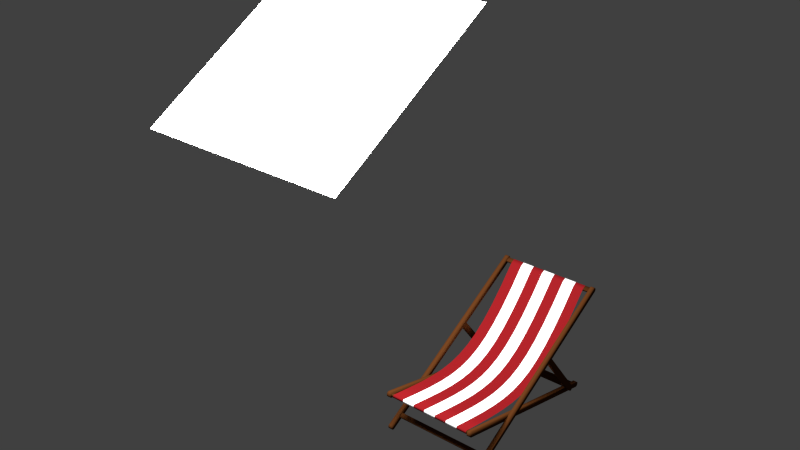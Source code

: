 # Source: mt-sunbed.blend  (saved by Blender 2.72.0; exported with 4.5.12 LTS)
import bpy
from mathutils import Matrix  # noqa: F401  (used for matrix-valued properties, if any)

bpy.ops.wm.read_factory_settings(use_empty=True)
scene = bpy.context.scene
scene.name = 'Scene'

# ---- collections
col_collection_1 = bpy.data.collections.new('Collection 1'); scene.collection.children.link(col_collection_1)

# ---- materials (node trees are filled in below, after node groups)
mat_material_002 = bpy.data.materials.new('Material.002')
mat_material_002.alpha_threshold = 0.0
mat_material_002.roughness = 0.5
mat_material = bpy.data.materials.new('Material')
mat_material.alpha_threshold = 0.0
mat_material.roughness = 0.5
mat_wood = bpy.data.materials.new('wood')
mat_wood.alpha_threshold = 0.0
mat_wood.roughness = 0.5

# ---- material node trees
mat_material_002.use_nodes = True; mat_material_002.node_tree.nodes.clear()
_N = mat_material_002.node_tree.nodes; _L = mat_material_002.node_tree.links
n0 = _N.new('ShaderNodeOutputMaterial'); n0.name = 'Material Output'; n0.location = (300, 300)
n1 = _N.new('ShaderNodeEmission'); n1.name = 'Emission'; n1.location = (110, 300)
n1.inputs[0].default_value = (0.8, 0.8, 0.8, 1.0)
n1.inputs[1].default_value = 36.6
_L.new(n1.outputs[0], n0.inputs[0])
n0.is_active_output = True
mat_material.use_nodes = True; mat_material.node_tree.nodes.clear()
_N = mat_material.node_tree.nodes; _L = mat_material.node_tree.links
n0 = _N.new('ShaderNodeOutputMaterial'); n0.name = 'Material Output'; n0.location = (561, 304)
n1 = _N.new('ShaderNodeMixShader'); n1.name = 'Mix Shader'; n1.location = (254, 136)
n2 = _N.new('ShaderNodeBsdfDiffuse'); n2.name = 'Diffuse BSDF.001'; n2.location = (-118, -21)
n2.inputs[0].default_value = (1.0, 1.0, 1.0, 1.0)
n3 = _N.new('ShaderNodeBsdfDiffuse'); n3.name = 'Diffuse BSDF'; n3.location = (-116, 125)
n3.inputs[0].default_value = (0.2195, 0.009134, 0.01161, 1.0)
n4 = _N.new('ShaderNodeTexCoord'); n4.name = 'Texture Coordinate'; n4.location = (-764, 306)
n5 = _N.new('ShaderNodeTexChecker'); n5.name = 'Checker Texture'; n5.location = (-214, 300)
n5.width = 100
n5.inputs[2].default_value = (0.2195, 0.009134, 0.01161, 1.0)
n5.inputs[3].default_value = 19.3
n6 = _N.new('ShaderNodeSeparateXYZ'); n6.name = 'Separate XYZ'; n6.location = (-521, 272)
_L.new(n4.outputs[2], n6.inputs[0])
_L.new(n1.outputs[0], n0.inputs[0])
_L.new(n5.outputs[1], n1.inputs[0])
_L.new(n3.outputs[0], n1.inputs[1])
_L.new(n2.outputs[0], n1.inputs[2])
_L.new(n6.outputs[1], n5.inputs[0])
n0.is_active_output = True
mat_wood.use_nodes = True; mat_wood.node_tree.nodes.clear()
_N = mat_wood.node_tree.nodes; _L = mat_wood.node_tree.links
n0 = _N.new('ShaderNodeOutputMaterial'); n0.name = 'Material Output'; n0.location = (300, 300)
n1 = _N.new('ShaderNodeBsdfDiffuse'); n1.name = 'Diffuse BSDF'; n1.location = (10, 300)
n1.inputs[0].default_value = (0.08547, 0.02778, 0.007416, 1.0)
_L.new(n1.outputs[0], n0.inputs[0])
n0.is_active_output = True

# ---- world
world_world = bpy.data.worlds.new('World'); scene.world = world_world
world_world.color = (0.05088, 0.05088, 0.05088)
world_world.use_sun_shadow = False
world_world.sun_shadow_jitter_overblur = 0.0
world_world.cycles.sampling_method = 'MANUAL'
world_world.cycles.sample_map_resolution = 256

# ---- meshes
me_plane_007 = bpy.data.meshes.new('Plane.007')
me_plane_007.from_pydata([(-1.0, -1.0, 0.0), (1.0, -1.0, 0.0), (-1.0, 1.0, 0.0), (1.0, 1.0, 0.0)], [], [(0, 1, 3, 2)])
me_plane_007.materials.append(mat_material_002)
me_plane_007.use_remesh_preserve_volume = False
me_plane_007.use_remesh_preserve_attributes = False
me_plane_007.use_mirror_vertex_groups = False
me_plane_007.update()
me_mesh = bpy.data.meshes.new('Mesh')
me_mesh.from_pydata([(0.05734, -0.001768, 0.0), (0.05711, -0.1429, -0.1622), (0.0565, -0.2725, -0.2963), (0.05565, -0.3937, -0.4044), (0.05467, -0.5096, -0.4883), (0.05369, -0.6234, -0.55), (0.05283, -0.7383, -0.5916), (0.05222, -0.8573, -0.6149), (0.052, -0.9836, -0.6219), (0.05227, -1.12, -0.6145), (0.05316, -1.271, -0.5947), (0.05481, -1.438, -0.5645), (0.05734, -1.626, -0.5267), (0.7884, -0.001768, 0.0), (0.7882, -0.1429, -0.1622), (0.7876, -0.2725, -0.2963), (0.7867, -0.3937, -0.4044), (0.7857, -0.5096, -0.4883), (0.7847, -0.6234, -0.55), (0.7839, -0.7383, -0.5916), (0.7833, -0.8573, -0.6149), (0.7831, -0.9836, -0.6219), (0.7833, -1.12, -0.6145), (0.7842, -1.271, -0.5947), (0.7859, -1.438, -0.5645), (0.7884, -1.626, -0.5267), (0.05734, 0.03601, 0.02155), (0.7884, 0.03601, 0.02155), (0.05734, 0.04874, -0.0004362), (0.7884, 0.04874, -0.0004362), (0.05734, -1.632, -0.5508), (0.7884, -1.632, -0.5508), (0.05734, -1.592, -0.5608), (0.7884, -1.592, -0.5608), (0.05734, -1.588, -0.5447), (0.7884, -1.588, -0.5447), (0.05734, 0.0115, -0.02186), (0.7884, 0.0115, -0.02186), (0.05734, 0.001058, -0.003235), (0.7884, 0.001058, -0.003235)], [], [(12, 25, 24, 11), (11, 24, 23, 10), (10, 23, 22, 9), (9, 22, 21, 8), (8, 21, 20, 7), (7, 20, 19, 6), (6, 19, 18, 5), (5, 18, 17, 4), (4, 17, 16, 3), (3, 16, 15, 2), (2, 15, 14, 1), (1, 14, 13, 0), (0, 13, 27, 26), (26, 27, 29, 28), (25, 12, 30, 31), (31, 30, 32, 33), (33, 32, 34, 35), (28, 29, 37, 36), (36, 37, 39, 38)])
me_mesh.polygons.foreach_set('use_smooth', [True] * 19)
_uv = me_mesh.uv_layers.new(name='UVMap')
_uv.uv.foreach_set('vector', [0.9598, 0.002637, 0.9598, 0.3552, 0.867, 0.354, 0.867, 0.001419, 0.867, 0.001419, 0.867, 0.354, 0.7852, 0.3532, 0.7852, 0.0006239, 0.7852, 0.0006239, 0.7852, 0.3532, 0.7121, 0.3527, 0.7121, 0.0001908, 0.7121, 0.0001908, 0.7121, 0.3527, 0.6461, 0.3526, 0.6461, 5.959e-05, 0.6461, 5.959e-05, 0.6461, 0.3526, 0.5851, 0.3527, 0.5851, 0.0001699, 0.5851, 0.0001699, 0.5851, 0.3527, 0.5266, 0.353, 0.5266, 0.0004614, 0.5266, 0.0004614, 0.5266, 0.353, 0.4677, 0.3534, 0.4677, 0.0008736, 0.4677, 0.0008736, 0.4677, 0.3534, 0.4052, 0.3539, 0.4052, 0.001346, 0.4052, 0.001346, 0.4052, 0.3539, 0.3362, 0.3544, 0.3362, 0.001819, 0.3362, 0.001819, 0.3362, 0.3544, 0.2579, 0.3548, 0.2579, 0.002231, 0.2579, 0.002231, 0.2579, 0.3548, 0.168, 0.3551, 0.168, 0.002523, 0.168, 0.002523, 0.168, 0.3551, 0.0643, 0.3552, 0.06431, 0.002633, 0.06431, 0.002633, 0.0643, 0.3552, 0.04333, 0.3552, 0.04333, 0.002633, 0.04333, 0.002633, 0.04333, 0.3552, 0.03107, 0.3552, 0.03108, 0.002633, 0.9598, 0.3552, 0.9598, 0.002637, 0.9718, 0.002637, 0.9718, 0.3552, 0.9718, 0.3552, 0.9718, 0.002637, 0.9919, 0.002638, 0.9919, 0.3552, 0.9919, 0.3552, 0.9919, 0.002638, 0.9999, 0.002638, 0.9999, 0.3552, 0.03108, 0.002633, 0.03107, 0.3552, 0.01036, 0.3552, 0.01036, 0.002633, 0.01036, 0.002633, 0.01036, 0.3552, 5.959e-05, 0.3552, 6.026e-05, 0.002633])
me_mesh.materials.append(mat_material)
me_mesh.use_remesh_preserve_volume = False
me_mesh.use_remesh_preserve_attributes = False
me_mesh.use_mirror_vertex_groups = False
me_mesh.update()
me_cube_005 = bpy.data.meshes.new('Cube.005')
me_cube_005.from_pydata([(-0.018, 0.02514, -0.00294), (-0.018, -1.33e-07, 9.483e-08), (-0.018, 0.01196, -0.006676), (0.018, -7.253e-08, 1.074e-07), (0.018, 0.02514, -0.00294), (0.018, 0.01196, -0.006676), (-0.018, 0.03765, 0.02977), (-0.018, 0.03471, 0.004631), (-0.018, 0.04139, 0.01659), (0.018, 0.03471, 0.004631), (0.018, 0.03765, 0.02977), (0.018, 0.04139, 0.01659), (-0.018, -0.3384, 0.5055), (0.018, -0.3804, 0.4812), (-0.018, -0.3804, 0.4812), (0.018, -0.3384, 0.5055)], [], [(14, 12, 6, 8, 7, 0, 2, 1), (6, 10, 11, 8), (8, 11, 9, 7), (3, 1, 2, 5), (5, 2, 0, 4), (7, 9, 4, 0), (1, 3, 13, 14), (12, 15, 10, 6), (9, 11, 10, 15, 13, 3, 5, 4)])
me_cube_005.polygons.foreach_set('use_smooth', [True] * 9)
me_cube_005.materials.append(mat_wood)
me_cube_005.use_remesh_preserve_volume = False
me_cube_005.use_remesh_preserve_attributes = False
me_cube_005.use_mirror_vertex_groups = False
me_cube_005.update()
me_cube_004 = bpy.data.meshes.new('Cube.004')
me_cube_004.from_pydata([(-0.018, 0.02514, -0.00294), (-0.018, -1.33e-07, 9.483e-08), (-0.018, 0.01196, -0.006676), (0.018, -7.253e-08, 1.074e-07), (0.018, 0.02514, -0.00294), (0.018, 0.01196, -0.006676), (-0.018, 0.03765, 0.02977), (-0.018, 0.03471, 0.004631), (-0.018, 0.04139, 0.01659), (0.018, 0.03471, 0.004631), (0.018, 0.03765, 0.02977), (0.018, 0.04139, 0.01659), (-0.018, -0.3384, 0.5054), (0.018, -0.3804, 0.4812), (-0.018, -0.3804, 0.4812), (0.018, -0.3384, 0.5054)], [], [(14, 12, 6, 8, 7, 0, 2, 1), (6, 10, 11, 8), (8, 11, 9, 7), (3, 1, 2, 5), (5, 2, 0, 4), (7, 9, 4, 0), (12, 15, 10, 6), (9, 11, 10, 15, 13, 3, 5, 4), (1, 3, 13, 14)])
me_cube_004.polygons.foreach_set('use_smooth', [True] * 9)
me_cube_004.materials.append(mat_wood)
me_cube_004.use_remesh_preserve_volume = False
me_cube_004.use_remesh_preserve_attributes = False
me_cube_004.use_mirror_vertex_groups = False
me_cube_004.update()
me_plane_006 = bpy.data.meshes.new('Plane.006')
me_plane_006.from_pydata([(-1.576e-09, 0.003086, -0.02347), (-2.673e-09, -0.02201, 0.008704), (-1.798e-09, 0.02201, -0.008704), (-2.895e-09, -0.003086, 0.02347), (-0.84, 0.003086, -0.02347), (-0.84, -0.02201, 0.008704), (-0.84, 0.02201, -0.008704), (-0.84, -0.003086, 0.02347)], [], [(0, 2, 3, 1), (4, 5, 7, 6), (3, 2, 6, 7), (1, 3, 7, 5), (0, 1, 5, 4), (2, 0, 4, 6)])
me_plane_006.polygons.foreach_set('use_smooth', [True] * 6)
me_plane_006.materials.append(mat_wood)
me_plane_006.use_remesh_preserve_volume = False
me_plane_006.use_remesh_preserve_attributes = False
me_plane_006.use_mirror_vertex_groups = False
me_plane_006.update()
me_plane_005 = bpy.data.meshes.new('Plane.005')
me_plane_005.from_pydata([(-0.036, 0.01689, -0.01658), (-0.036, -0.0227, -0.006708), (-0.036, 0.0227, 0.006708), (-0.036, -0.01689, 0.01658), (-0.804, 0.01689, -0.01658), (-0.804, -0.0227, -0.006708), (-0.804, 0.0227, 0.006708), (-0.804, -0.01689, 0.01658)], [], [(0, 2, 3, 1), (4, 5, 7, 6), (3, 2, 6, 7), (1, 3, 7, 5), (0, 1, 5, 4), (2, 0, 4, 6)])
me_plane_005.polygons.foreach_set('use_smooth', [True] * 6)
me_plane_005.materials.append(mat_wood)
me_plane_005.use_remesh_preserve_volume = False
me_plane_005.use_remesh_preserve_attributes = False
me_plane_005.use_mirror_vertex_groups = False
me_plane_005.update()
me_plane_004 = bpy.data.meshes.new('Plane.004')
me_plane_004.from_pydata([(-0.036, 0.01689, -0.01658), (-0.036, -0.0227, -0.006708), (-0.036, 0.0227, 0.006708), (-0.036, -0.01689, 0.01658), (-0.804, 0.01689, -0.01658), (-0.804, -0.0227, -0.006708), (-0.804, 0.0227, 0.006708), (-0.804, -0.01689, 0.01658)], [], [(0, 2, 3, 1), (4, 5, 7, 6), (3, 2, 6, 7), (1, 3, 7, 5), (0, 1, 5, 4), (2, 0, 4, 6)])
me_plane_004.polygons.foreach_set('use_smooth', [True] * 6)
me_plane_004.materials.append(mat_wood)
me_plane_004.use_remesh_preserve_volume = False
me_plane_004.use_remesh_preserve_attributes = False
me_plane_004.use_mirror_vertex_groups = False
me_plane_004.update()
me_cube_003 = bpy.data.meshes.new('Cube.003')
me_cube_003.from_pydata([(-0.018, 0.02161, 0.01318), (-0.018, -1.56e-07, 2.288e-09), (-0.018, 0.01353, 0.002112), (0.018, -1.305e-07, 3.037e-08), (0.018, 0.02161, 0.01318), (0.018, 0.01353, 0.002112), (0.018, -1.574, 0.4001), (0.018, -1.561, 0.3785), (0.018, -1.572, 0.3866), (-0.018, -1.561, 0.3785), (-0.018, -1.574, 0.4001), (-0.018, -1.572, 0.3866), (-0.018, 0.01131, 0.04665), (-0.018, 0.02449, 0.02504), (-0.018, 0.02237, 0.03857), (0.018, 0.02449, 0.02504), (0.018, 0.01131, 0.04665), (0.018, 0.02237, 0.03857), (0.018, -1.55, 0.4251), (0.018, -1.571, 0.412), (0.018, -1.563, 0.423), (-0.018, -1.571, 0.412), (-0.018, -1.55, 0.4251), (-0.018, -1.563, 0.423)], [], [(1, 3, 7, 9), (19, 21, 10, 6), (22, 18, 16, 12), (15, 17, 16, 18, 20, 19, 6, 8, 7, 3, 5, 4), (21, 23, 22, 12, 14, 13, 0, 2, 1, 9, 11, 10), (12, 16, 17, 14), (14, 17, 15, 13), (3, 1, 2, 5), (5, 2, 0, 4), (18, 22, 23, 20), (20, 23, 21, 19), (9, 7, 8, 11), (11, 8, 6, 10), (13, 15, 4, 0)])
me_cube_003.polygons.foreach_set('use_smooth', [True] * 14)
me_cube_003.materials.append(mat_wood)
me_cube_003.use_remesh_preserve_volume = False
me_cube_003.use_remesh_preserve_attributes = False
me_cube_003.use_mirror_vertex_groups = False
me_cube_003.update()
me_cube_002 = bpy.data.meshes.new('Cube.002')
me_cube_002.from_pydata([(-0.018, 0.02161, 0.01318), (-0.018, -1.56e-07, 2.288e-09), (-0.018, 0.01353, 0.002112), (0.018, -1.305e-07, 3.037e-08), (0.018, 0.02161, 0.01318), (0.018, 0.01353, 0.002112), (0.018, -1.574, 0.4001), (0.018, -1.561, 0.3785), (0.018, -1.572, 0.3866), (-0.018, -1.561, 0.3785), (-0.018, -1.574, 0.4001), (-0.018, -1.572, 0.3866), (-0.018, 0.01131, 0.04665), (-0.018, 0.02449, 0.02504), (-0.018, 0.02237, 0.03857), (0.018, 0.02449, 0.02504), (0.018, 0.01131, 0.04665), (0.018, 0.02237, 0.03857), (0.018, -1.55, 0.4251), (0.018, -1.571, 0.412), (0.018, -1.563, 0.423), (-0.018, -1.571, 0.412), (-0.018, -1.55, 0.4251), (-0.018, -1.563, 0.423)], [], [(1, 3, 7, 9), (19, 21, 10, 6), (22, 18, 16, 12), (15, 17, 16, 18, 20, 19, 6, 8, 7, 3, 5, 4), (21, 23, 22, 12, 14, 13, 0, 2, 1, 9, 11, 10), (12, 16, 17, 14), (14, 17, 15, 13), (3, 1, 2, 5), (5, 2, 0, 4), (18, 22, 23, 20), (20, 23, 21, 19), (9, 7, 8, 11), (11, 8, 6, 10), (13, 15, 4, 0)])
me_cube_002.polygons.foreach_set('use_smooth', [True] * 14)
me_cube_002.materials.append(mat_wood)
me_cube_002.use_remesh_preserve_volume = False
me_cube_002.use_remesh_preserve_attributes = False
me_cube_002.use_mirror_vertex_groups = False
me_cube_002.update()
me_plane_003 = bpy.data.meshes.new('Plane.003')
me_plane_003.from_pydata([(1.559e-09, 0.02367, -0.0001923), (1.456e-11, -0.01167, -0.02059), (-1.456e-11, 0.01167, 0.02059), (-1.559e-09, -0.02367, 0.0001923), (-0.84, 0.02367, -0.0001923), (-0.84, -0.01167, -0.02059), (-0.84, 0.01167, 0.02059), (-0.84, -0.02367, 0.0001923)], [], [(0, 2, 3, 1), (4, 5, 7, 6), (3, 2, 6, 7), (1, 3, 7, 5), (0, 1, 5, 4), (2, 0, 4, 6)])
me_plane_003.polygons.foreach_set('use_smooth', [True] * 6)
me_plane_003.materials.append(mat_wood)
me_plane_003.use_remesh_preserve_volume = False
me_plane_003.use_remesh_preserve_attributes = False
me_plane_003.use_mirror_vertex_groups = False
me_plane_003.update()
me_cube_001 = bpy.data.meshes.new('Cube.001')
me_cube_001.from_pydata([(-0.018, 1.619, 0.9346), (-0.018, 1.612, 0.9101), (-0.018, 1.621, 0.921), (0.018, 1.612, 0.9101), (0.018, 1.619, 0.9346), (0.018, 1.621, 0.921), (0.018, -0.01554, -0.00909), (0.018, 0.00891, -0.01564), (0.018, -0.00467, -0.01743), (-0.018, 0.00891, -0.01564), (-0.018, -0.01554, -0.00909), (-0.018, -0.00467, -0.01743), (-0.018, 1.588, 0.9517), (-0.018, 1.613, 0.9451), (-0.018, 1.602, 0.9535), (0.018, 1.613, 0.9451), (0.018, 1.588, 0.9517), (0.018, 1.602, 0.9535), (0.018, -0.01509, 0.02593), (0.018, -0.02164, 0.001482), (0.018, -0.02343, 0.01506), (-0.018, -0.02164, 0.001482), (-0.018, -0.01509, 0.02593), (-0.018, -0.02343, 0.01506)], [], [(1, 3, 7, 9), (19, 21, 10, 6), (22, 18, 16, 12), (15, 17, 16, 18, 20, 19, 6, 8, 7, 3, 5, 4), (21, 23, 22, 12, 14, 13, 0, 2, 1, 9, 11, 10), (12, 16, 17, 14), (14, 17, 15, 13), (3, 1, 2, 5), (5, 2, 0, 4), (18, 22, 23, 20), (20, 23, 21, 19), (9, 7, 8, 11), (11, 8, 6, 10), (13, 15, 4, 0)])
me_cube_001.polygons.foreach_set('use_smooth', [True] * 14)
me_cube_001.materials.append(mat_wood)
me_cube_001.use_remesh_preserve_volume = False
me_cube_001.use_remesh_preserve_attributes = False
me_cube_001.use_mirror_vertex_groups = False
me_cube_001.update()
me_plane_002 = bpy.data.meshes.new('Plane.002')
me_plane_002.from_pydata([(1.559e-09, 0.02367, -0.0001923), (1.456e-11, -0.01167, -0.02059), (-1.456e-11, 0.01167, 0.02059), (-1.559e-09, -0.02367, 0.0001923), (-0.84, 0.02367, -0.0001923), (-0.84, -0.01167, -0.02059), (-0.84, 0.01167, 0.02059), (-0.84, -0.02367, 0.0001923)], [], [(0, 2, 3, 1), (4, 5, 7, 6), (3, 2, 6, 7), (1, 3, 7, 5), (0, 1, 5, 4), (2, 0, 4, 6)])
me_plane_002.polygons.foreach_set('use_smooth', [True] * 6)
me_plane_002.materials.append(mat_wood)
me_plane_002.use_remesh_preserve_volume = False
me_plane_002.use_remesh_preserve_attributes = False
me_plane_002.use_mirror_vertex_groups = False
me_plane_002.update()
me_cube = bpy.data.meshes.new('Cube')
me_cube.from_pydata([(-0.018, 1.619, 0.9346), (-0.018, 1.612, 0.9101), (-0.018, 1.621, 0.921), (0.018, 1.612, 0.9101), (0.018, 1.619, 0.9346), (0.018, 1.621, 0.921), (0.018, -0.01554, -0.00909), (0.018, 0.00891, -0.01564), (0.018, -0.00467, -0.01743), (-0.018, 0.00891, -0.01564), (-0.018, -0.01554, -0.00909), (-0.018, -0.00467, -0.01743), (-0.018, 1.588, 0.9517), (-0.018, 1.613, 0.9451), (-0.018, 1.602, 0.9535), (0.018, 1.613, 0.9451), (0.018, 1.588, 0.9517), (0.018, 1.602, 0.9535), (0.018, -0.01509, 0.02593), (0.018, -0.02164, 0.001482), (0.018, -0.02343, 0.01506), (-0.018, -0.02164, 0.001482), (-0.018, -0.01509, 0.02593), (-0.018, -0.02343, 0.01506)], [], [(1, 3, 7, 9), (19, 21, 10, 6), (22, 18, 16, 12), (15, 17, 16, 18, 20, 19, 6, 8, 7, 3, 5, 4), (21, 23, 22, 12, 14, 13, 0, 2, 1, 9, 11, 10), (12, 16, 17, 14), (14, 17, 15, 13), (3, 1, 2, 5), (5, 2, 0, 4), (18, 22, 23, 20), (20, 23, 21, 19), (9, 7, 8, 11), (11, 8, 6, 10), (13, 15, 4, 0)])
me_cube.polygons.foreach_set('use_smooth', [True] * 14)
me_cube.materials.append(mat_wood)
me_cube.use_remesh_preserve_volume = False
me_cube.use_remesh_preserve_attributes = False
me_cube.use_mirror_vertex_groups = False
me_cube.update()

# ---- objects
ob_plane = bpy.data.objects.new('Plane', me_plane_007)
ob_beziercurve = bpy.data.objects.new('BezierCurve', me_mesh)
ob_cube_005 = bpy.data.objects.new('Cube.005', me_cube_005)
ob_cube_004 = bpy.data.objects.new('Cube.004', me_cube_004)
ob_plane_006 = bpy.data.objects.new('Plane.006', me_plane_006)
ob_plane_005 = bpy.data.objects.new('Plane.005', me_plane_005)
ob_plane_004 = bpy.data.objects.new('Plane.004', me_plane_004)
ob_cube_003 = bpy.data.objects.new('Cube.003', me_cube_003)
ob_cube_002 = bpy.data.objects.new('Cube.002', me_cube_002)
ob_plane_003 = bpy.data.objects.new('Plane.003', me_plane_003)
ob_cube_001 = bpy.data.objects.new('Cube.001', me_cube_001)
ob_plane_002 = bpy.data.objects.new('Plane.002', me_plane_002)
ob_cube = bpy.data.objects.new('Cube', me_cube)

# ---- transforms, parenting, visibility, modifiers, constraints
ob_plane.location = (-0.5614, -1.784, 3.943)
ob_plane.rotation_euler = (0.5295, -0.0, 0.0)
ob_plane.lineart.crease_threshold = 0.0
ob_beziercurve.location = (-0.5403, 1.003, 1.048)
ob_beziercurve.scale = (1.2, 1.2, 1.2)
ob_beziercurve.lineart.crease_threshold = 0.0
ob_cube_005.location = (-0.5605, 0.7214, -0.004475)
ob_cube_005.scale = (1.2, 1.2, 1.2)
ob_cube_005.lineart.crease_threshold = 0.0
ob_cube_004.location = (0.4907, 0.7214, -0.004475)
ob_cube_004.scale = (1.2, 1.2, 1.2)
ob_cube_004.lineart.crease_threshold = 0.0
ob_plane_006.location = (0.4677, 0.7229, 0.03755)
ob_plane_006.scale = (1.2, 1.2, 1.2)
ob_plane_006.lineart.crease_threshold = 0.0
ob_plane_005.location = (0.4677, 0.8943, -0.04729)
ob_plane_005.scale = (1.2, 1.2, 1.2)
ob_plane_005.lineart.crease_threshold = 0.0
ob_plane_004.location = (0.4677, -0.9273, 0.3958)
ob_plane_004.scale = (1.2, 1.2, 1.2)
ob_plane_004.lineart.crease_threshold = 0.0
ob_cube_003.location = (0.4475, 0.919, -0.08133)
ob_cube_003.scale = (1.2, 1.2, 1.2)
ob_cube_003.lineart.crease_threshold = 0.0
ob_cube_002.location = (-0.5173, 0.919, -0.08133)
ob_cube_002.scale = (1.2, 1.2, 1.2)
ob_cube_002.lineart.crease_threshold = 0.0
ob_plane_003.location = (0.4677, -0.7464, 0.02416)
ob_plane_003.scale = (1.2, 1.2, 1.2)
ob_plane_003.lineart.crease_threshold = 0.0
ob_cube_001.location = (-0.5605, -0.8715, -0.05836)
ob_cube_001.scale = (1.2, 1.2, 1.2)
ob_cube_001.lineart.crease_threshold = 0.0
ob_plane_002.location = (0.4677, 1.032, 1.048)
ob_plane_002.scale = (1.2, 1.2, 1.2)
ob_plane_002.lineart.crease_threshold = 0.0
ob_cube.location = (0.4907, -0.8715, -0.05836)
ob_cube.scale = (1.2, 1.2, 1.2)
ob_cube.lineart.crease_threshold = 0.0

# ---- collection membership
col_collection_1.objects.link(ob_plane)
col_collection_1.objects.link(ob_beziercurve)
col_collection_1.objects.link(ob_cube_005)
col_collection_1.objects.link(ob_cube_004)
col_collection_1.objects.link(ob_plane_006)
col_collection_1.objects.link(ob_plane_005)
col_collection_1.objects.link(ob_plane_004)
col_collection_1.objects.link(ob_cube_003)
col_collection_1.objects.link(ob_cube_002)
col_collection_1.objects.link(ob_plane_003)
col_collection_1.objects.link(ob_cube_001)
col_collection_1.objects.link(ob_plane_002)
col_collection_1.objects.link(ob_cube)

# ---- scene / render settings (as saved in the file)
scene.frame_start = 1; scene.frame_end = 250; scene.frame_set(1)
scene.render.engine = 'CYCLES'
scene.render.resolution_percentage = 50
scene.render.dither_intensity = 0.0
scene.cycles.use_denoising = False
scene.cycles.samples = 10
scene.cycles.sampling_pattern = 'TABULATED_SOBOL'
scene.cycles.light_sampling_threshold = 0.0
scene.cycles.use_adaptive_sampling = False
scene.cycles.use_light_tree = False
scene.cycles.blur_glossy = 0.0
scene.cycles.pixel_filter_type = 'GAUSSIAN'
scene.cycles.sample_clamp_indirect = 0.0
scene.view_settings.view_transform = 'Standard'
bpy.context.view_layer.update()

# ---- added for rendering (the .blend has no active camera): camera
cam_auto = bpy.data.cameras.new('AutoCamera')
cam_auto.lens = 50.0
cam_auto.sensor_width = 36.0
cam_auto.clip_end = 1000.0
ob_auto_camera = bpy.data.objects.new('AutoCamera', cam_auto)
scene.collection.objects.link(ob_auto_camera)
ob_auto_camera.location = (5.22853, -7.69079, 6.78597)
ob_auto_camera.rotation_euler = (1.09748, -7.21219e-08, 0.694738)
scene.camera = ob_auto_camera
bpy.context.view_layer.update()
